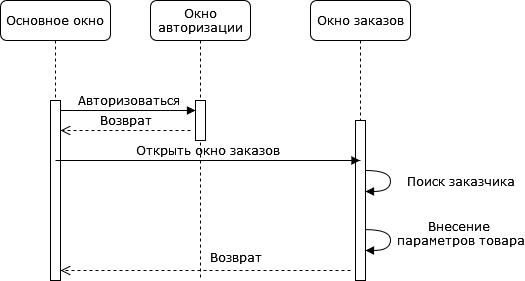

The diagram above was exported from draw.io. Its source (the exported page's mxGraphModel, read from the mxfile embedded in the PNG):
<mxGraphModel dx="731" dy="710" grid="1" gridSize="10" guides="1" tooltips="1" connect="1" arrows="1" fold="1" page="1" pageScale="1" pageWidth="1100" pageHeight="850" background="none" math="0" shadow="0">
  <root>
    <mxCell id="0" />
    <mxCell id="1" parent="0" />
    <mxCell id="7baba1c4bc27f4b0-2" value="Окно авторизации" style="shape=umlLifeline;perimeter=lifelinePerimeter;whiteSpace=wrap;html=1;container=1;collapsible=0;recursiveResize=0;outlineConnect=0;rounded=1;shadow=0;comic=0;labelBackgroundColor=none;strokeWidth=1;fontFamily=Verdana;fontSize=12;align=center;" parent="1" vertex="1">
      <mxGeometry x="240" y="80" width="100" height="280" as="geometry" />
    </mxCell>
    <mxCell id="7baba1c4bc27f4b0-10" value="" style="html=1;points=[];perimeter=orthogonalPerimeter;rounded=0;shadow=0;comic=0;labelBackgroundColor=none;strokeWidth=1;fontFamily=Verdana;fontSize=12;align=center;" parent="7baba1c4bc27f4b0-2" vertex="1">
      <mxGeometry x="45" y="100" width="10" height="40" as="geometry" />
    </mxCell>
    <mxCell id="7baba1c4bc27f4b0-3" value="Окно заказов" style="shape=umlLifeline;perimeter=lifelinePerimeter;whiteSpace=wrap;html=1;container=1;collapsible=0;recursiveResize=0;outlineConnect=0;rounded=1;shadow=0;comic=0;labelBackgroundColor=none;strokeWidth=1;fontFamily=Verdana;fontSize=12;align=center;" parent="1" vertex="1">
      <mxGeometry x="400" y="80" width="100" height="280" as="geometry" />
    </mxCell>
    <mxCell id="7baba1c4bc27f4b0-13" value="" style="html=1;points=[];perimeter=orthogonalPerimeter;rounded=0;shadow=0;comic=0;labelBackgroundColor=none;strokeWidth=1;fontFamily=Verdana;fontSize=12;align=center;" parent="7baba1c4bc27f4b0-3" vertex="1">
      <mxGeometry x="45" y="120" width="10" height="160" as="geometry" />
    </mxCell>
    <mxCell id="2jb0UfUXojAi2Yqv621_-11" value="&lt;div&gt;Внесение&amp;nbsp;&lt;/div&gt;&lt;div&gt;параметров товара&lt;/div&gt;" style="html=1;verticalAlign=bottom;endArrow=block;labelBackgroundColor=none;fontFamily=Verdana;fontSize=12;elbow=vertical;edgeStyle=orthogonalEdgeStyle;curved=1;exitX=0.994;exitY=0.682;exitDx=0;exitDy=0;exitPerimeter=0;" parent="7baba1c4bc27f4b0-3" source="7baba1c4bc27f4b0-13" target="7baba1c4bc27f4b0-13" edge="1">
      <mxGeometry x="0.2953" y="-70" relative="1" as="geometry">
        <mxPoint x="64" y="236" as="sourcePoint" />
        <mxPoint x="110" y="260" as="targetPoint" />
        <Array as="points">
          <mxPoint x="80" y="229" />
          <mxPoint x="80" y="250" />
        </Array>
        <mxPoint x="70" y="70" as="offset" />
      </mxGeometry>
    </mxCell>
    <mxCell id="QlXq6YQfVXaJkivFBbUZ-1" value="Поиск заказчика" style="html=1;verticalAlign=bottom;endArrow=block;labelBackgroundColor=none;fontFamily=Verdana;fontSize=12;elbow=vertical;edgeStyle=orthogonalEdgeStyle;curved=1;exitX=0.994;exitY=0.682;exitDx=0;exitDy=0;exitPerimeter=0;" edge="1" parent="7baba1c4bc27f4b0-3">
      <mxGeometry x="0.2953" y="-70" relative="1" as="geometry">
        <mxPoint x="55" y="170" as="sourcePoint" />
        <mxPoint x="55" y="191" as="targetPoint" />
        <Array as="points">
          <mxPoint x="80" y="170" />
          <mxPoint x="80" y="191" />
        </Array>
        <mxPoint x="70" y="70" as="offset" />
      </mxGeometry>
    </mxCell>
    <mxCell id="7baba1c4bc27f4b0-8" value="Основное окно " style="shape=umlLifeline;perimeter=lifelinePerimeter;whiteSpace=wrap;html=1;container=1;collapsible=0;recursiveResize=0;outlineConnect=0;rounded=1;shadow=0;comic=0;labelBackgroundColor=none;strokeWidth=1;fontFamily=Verdana;fontSize=12;align=center;" parent="1" vertex="1">
      <mxGeometry x="90" y="80" width="110" height="280" as="geometry" />
    </mxCell>
    <mxCell id="7baba1c4bc27f4b0-9" value="" style="html=1;points=[];perimeter=orthogonalPerimeter;rounded=0;shadow=0;comic=0;labelBackgroundColor=none;strokeWidth=1;fontFamily=Verdana;fontSize=12;align=center;" parent="7baba1c4bc27f4b0-8" vertex="1">
      <mxGeometry x="50" y="100" width="10" height="180" as="geometry" />
    </mxCell>
    <mxCell id="2jb0UfUXojAi2Yqv621_-1" value="Открыть окно заказов " style="html=1;verticalAlign=bottom;endArrow=block;labelBackgroundColor=none;fontFamily=Verdana;fontSize=12;edgeStyle=elbowEdgeStyle;elbow=vertical;" parent="7baba1c4bc27f4b0-8" target="7baba1c4bc27f4b0-3" edge="1">
      <mxGeometry relative="1" as="geometry">
        <mxPoint x="55" y="160" as="sourcePoint" />
        <Array as="points">
          <mxPoint x="60" y="160" />
        </Array>
        <mxPoint x="185" y="160" as="targetPoint" />
      </mxGeometry>
    </mxCell>
    <mxCell id="7baba1c4bc27f4b0-11" value="Авторизоваться" style="html=1;verticalAlign=bottom;endArrow=block;labelBackgroundColor=none;fontFamily=Verdana;fontSize=12;edgeStyle=elbowEdgeStyle;elbow=vertical;" parent="1" edge="1">
      <mxGeometry relative="1" as="geometry">
        <mxPoint x="150" y="190" as="sourcePoint" />
        <mxPoint x="285" y="190" as="targetPoint" />
        <Array as="points">
          <mxPoint x="220" y="190" />
        </Array>
      </mxGeometry>
    </mxCell>
    <mxCell id="2jb0UfUXojAi2Yqv621_-3" value="Возврат" style="html=1;verticalAlign=bottom;endArrow=open;dashed=1;endSize=8;labelBackgroundColor=none;fontFamily=Verdana;fontSize=12;" parent="1" edge="1">
      <mxGeometry x="-0.1966" y="-3" relative="1" as="geometry">
        <mxPoint x="150" y="349.9999999999999" as="targetPoint" />
        <mxPoint x="440" y="350" as="sourcePoint" />
        <Array as="points" />
        <mxPoint x="1" as="offset" />
      </mxGeometry>
    </mxCell>
    <mxCell id="2jb0UfUXojAi2Yqv621_-4" value="Возврат" style="html=1;verticalAlign=bottom;endArrow=open;dashed=1;endSize=8;labelBackgroundColor=none;fontFamily=Verdana;fontSize=12;" parent="1" edge="1">
      <mxGeometry relative="1" as="geometry">
        <mxPoint x="150" y="210" as="targetPoint" />
        <mxPoint x="280" y="210" as="sourcePoint" />
        <Array as="points" />
      </mxGeometry>
    </mxCell>
  </root>
</mxGraphModel>